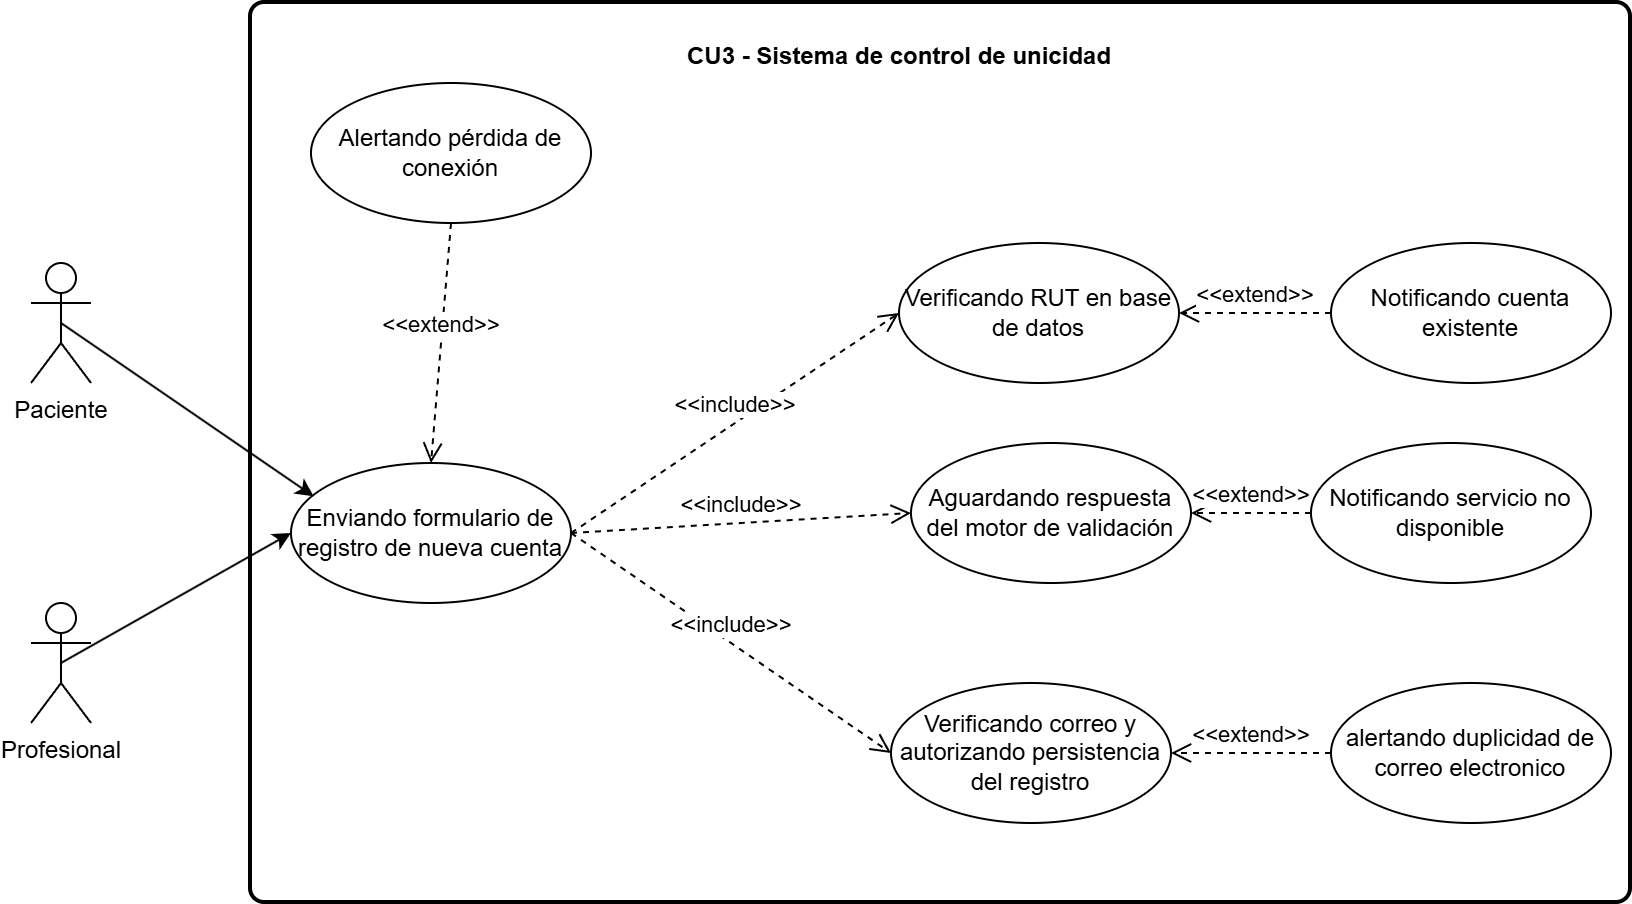

The diagram above was exported from draw.io. Its source (the exported page's mxGraphModel, read from the mxfile embedded in the PNG):
<mxGraphModel dx="1643" dy="863" grid="1" gridSize="10" guides="1" tooltips="1" connect="1" arrows="1" fold="1" page="1" pageScale="1" pageWidth="827" pageHeight="1169" math="0" shadow="0">
  <root>
    <mxCell id="0" />
    <mxCell id="1" parent="0" />
    <mxCell id="dNxlBKTnnpPjguu3pKb4-2" parent="1" style="rounded=1;whiteSpace=wrap;html=1;absoluteArcSize=1;arcSize=14;strokeWidth=2;" value="" vertex="1">
      <mxGeometry height="450" width="690" x="130" y="30" as="geometry" />
    </mxCell>
    <mxCell id="eemJ0c6qdtt8LQQ5Reiw-1" edge="1" parent="1" source="eemJ0c6qdtt8LQQ5Reiw-3" style="html=1;verticalAlign=bottom;endArrow=open;dashed=1;endSize=8;curved=0;rounded=0;exitX=0;exitY=0.5;exitDx=0;exitDy=0;entryX=1;entryY=0.5;entryDx=0;entryDy=0;" target="eemJ0c6qdtt8LQQ5Reiw-10" value="&amp;lt;&amp;lt;extend&amp;gt;&amp;gt;">
      <mxGeometry relative="1" as="geometry">
        <mxPoint x="560" y="290" as="sourcePoint" />
        <mxPoint x="430" y="290" as="targetPoint" />
      </mxGeometry>
    </mxCell>
    <mxCell id="eemJ0c6qdtt8LQQ5Reiw-2" parent="1" style="ellipse;whiteSpace=wrap;html=1;" value="Alertando pérdida de conexión" vertex="1">
      <mxGeometry height="70" width="140" x="160" y="70" as="geometry" />
    </mxCell>
    <mxCell id="eemJ0c6qdtt8LQQ5Reiw-3" parent="1" style="ellipse;whiteSpace=wrap;html=1;" value="Notificando cuenta existente" vertex="1">
      <mxGeometry height="70" width="140" x="670" y="150" as="geometry" />
    </mxCell>
    <mxCell id="eemJ0c6qdtt8LQQ5Reiw-4" parent="1" style="ellipse;whiteSpace=wrap;html=1;" value="Notificando servicio no disponible" vertex="1">
      <mxGeometry height="70" width="140" x="660" y="250" as="geometry" />
    </mxCell>
    <mxCell id="eemJ0c6qdtt8LQQ5Reiw-5" parent="1" style="ellipse;whiteSpace=wrap;html=1;" value="alertando duplicidad de correo electronico" vertex="1">
      <mxGeometry height="70" width="140" x="670" y="370" as="geometry" />
    </mxCell>
    <mxCell id="eemJ0c6qdtt8LQQ5Reiw-6" edge="1" parent="1" source="eemJ0c6qdtt8LQQ5Reiw-2" style="html=1;verticalAlign=bottom;endArrow=open;dashed=1;endSize=8;curved=0;rounded=0;entryX=0.5;entryY=0;entryDx=0;entryDy=0;exitX=0.5;exitY=1;exitDx=0;exitDy=0;" target="eemJ0c6qdtt8LQQ5Reiw-9" value="&amp;lt;&amp;lt;extend&amp;gt;&amp;gt;">
      <mxGeometry relative="1" as="geometry">
        <mxPoint x="610" y="60" as="sourcePoint" />
        <mxPoint x="460" y="170" as="targetPoint" />
      </mxGeometry>
    </mxCell>
    <mxCell id="eemJ0c6qdtt8LQQ5Reiw-7" edge="1" parent="1" source="eemJ0c6qdtt8LQQ5Reiw-4" style="html=1;verticalAlign=bottom;endArrow=open;dashed=1;endSize=8;curved=0;rounded=0;exitX=0;exitY=0.5;exitDx=0;exitDy=0;entryX=1;entryY=0.5;entryDx=0;entryDy=0;" target="eemJ0c6qdtt8LQQ5Reiw-12" value="&amp;lt;&amp;lt;extend&amp;gt;&amp;gt;">
      <mxGeometry relative="1" as="geometry">
        <mxPoint x="680" y="430" as="sourcePoint" />
        <mxPoint x="490" y="380" as="targetPoint" />
      </mxGeometry>
    </mxCell>
    <mxCell id="eemJ0c6qdtt8LQQ5Reiw-8" edge="1" parent="1" source="eemJ0c6qdtt8LQQ5Reiw-5" style="html=1;verticalAlign=bottom;endArrow=open;dashed=1;endSize=8;curved=0;rounded=0;exitX=0;exitY=0.5;exitDx=0;exitDy=0;entryX=1;entryY=0.5;entryDx=0;entryDy=0;" target="eemJ0c6qdtt8LQQ5Reiw-11" value="&amp;lt;&amp;lt;extend&amp;gt;&amp;gt;">
      <mxGeometry relative="1" as="geometry">
        <mxPoint x="610" y="540" as="sourcePoint" />
        <mxPoint x="480" y="540" as="targetPoint" />
      </mxGeometry>
    </mxCell>
    <mxCell id="eemJ0c6qdtt8LQQ5Reiw-9" parent="1" style="ellipse;whiteSpace=wrap;html=1;" value="Enviando formulario de registro de nueva cuenta" vertex="1">
      <mxGeometry height="70" width="140" x="150" y="260" as="geometry" />
    </mxCell>
    <mxCell id="eemJ0c6qdtt8LQQ5Reiw-10" parent="1" style="ellipse;whiteSpace=wrap;html=1;" value="Verificando RUT en base de datos" vertex="1">
      <mxGeometry height="70" width="140" x="454" y="150" as="geometry" />
    </mxCell>
    <mxCell id="eemJ0c6qdtt8LQQ5Reiw-11" parent="1" style="ellipse;whiteSpace=wrap;html=1;" value="Verificando correo y autorizando persistencia del registro" vertex="1">
      <mxGeometry height="70" width="140" x="450" y="370" as="geometry" />
    </mxCell>
    <mxCell id="eemJ0c6qdtt8LQQ5Reiw-12" parent="1" style="ellipse;whiteSpace=wrap;html=1;" value="Aguardando respuesta del motor de validación" vertex="1">
      <mxGeometry height="70" width="140" x="460" y="250" as="geometry" />
    </mxCell>
    <mxCell id="dNxlBKTnnpPjguu3pKb4-1" edge="1" parent="1" source="eemJ0c6qdtt8LQQ5Reiw-13" style="rounded=0;orthogonalLoop=1;jettySize=auto;html=1;exitX=0.5;exitY=0.5;exitDx=0;exitDy=0;exitPerimeter=0;entryX=0;entryY=0.5;entryDx=0;entryDy=0;" target="eemJ0c6qdtt8LQQ5Reiw-9">
      <mxGeometry relative="1" as="geometry" />
    </mxCell>
    <mxCell id="eemJ0c6qdtt8LQQ5Reiw-13" parent="1" style="shape=umlActor;verticalLabelPosition=bottom;verticalAlign=top;html=1;" value="Profesional" vertex="1">
      <mxGeometry height="60" width="30" x="20" y="330" as="geometry" />
    </mxCell>
    <mxCell id="eemJ0c6qdtt8LQQ5Reiw-20" edge="1" parent="1" source="eemJ0c6qdtt8LQQ5Reiw-9" style="html=1;verticalAlign=bottom;endArrow=open;dashed=1;endSize=8;curved=0;rounded=0;exitX=1;exitY=0.5;exitDx=0;exitDy=0;entryX=0;entryY=0.5;entryDx=0;entryDy=0;" target="eemJ0c6qdtt8LQQ5Reiw-11" value="&amp;lt;&amp;lt;include&amp;gt;&amp;gt;">
      <mxGeometry relative="1" as="geometry">
        <mxPoint x="460" y="540" as="sourcePoint" />
        <mxPoint x="330" y="520" as="targetPoint" />
      </mxGeometry>
    </mxCell>
    <mxCell id="eemJ0c6qdtt8LQQ5Reiw-21" edge="1" parent="1" source="eemJ0c6qdtt8LQQ5Reiw-9" style="html=1;verticalAlign=bottom;endArrow=open;dashed=1;endSize=8;curved=0;rounded=0;exitX=1;exitY=0.5;exitDx=0;exitDy=0;entryX=0;entryY=0.5;entryDx=0;entryDy=0;" target="eemJ0c6qdtt8LQQ5Reiw-12" value="&amp;lt;&amp;lt;include&amp;gt;&amp;gt;">
      <mxGeometry relative="1" as="geometry">
        <mxPoint x="720" y="530" as="sourcePoint" />
        <mxPoint x="590" y="510" as="targetPoint" />
      </mxGeometry>
    </mxCell>
    <mxCell id="eemJ0c6qdtt8LQQ5Reiw-23" edge="1" parent="1" source="eemJ0c6qdtt8LQQ5Reiw-9" style="html=1;verticalAlign=bottom;endArrow=open;dashed=1;endSize=8;curved=0;rounded=0;exitX=1;exitY=0.5;exitDx=0;exitDy=0;entryX=0;entryY=0.5;entryDx=0;entryDy=0;" target="eemJ0c6qdtt8LQQ5Reiw-10" value="&amp;lt;&amp;lt;include&amp;gt;&amp;gt;">
      <mxGeometry relative="1" as="geometry">
        <mxPoint x="450" y="590" as="sourcePoint" />
        <mxPoint x="320" y="570" as="targetPoint" />
      </mxGeometry>
    </mxCell>
    <mxCell id="9NOWBJQM87er1dwjM_xs-1" parent="1" style="text;align=center;fontStyle=1;verticalAlign=middle;spacingLeft=3;spacingRight=3;strokeColor=none;rotatable=0;points=[[0,0.5],[1,0.5]];portConstraint=eastwest;html=1;" value="CU3 - Sistema de control de unicidad" vertex="1">
      <mxGeometry height="26" width="80" x="414" y="44" as="geometry" />
    </mxCell>
    <mxCell id="DUH26cv0iZ8cv63Lr0UW-1" parent="1" style="shape=umlActor;verticalLabelPosition=bottom;verticalAlign=top;html=1;" value="Paciente" vertex="1">
      <mxGeometry height="60" width="30" x="20" y="160" as="geometry" />
    </mxCell>
    <mxCell id="DUH26cv0iZ8cv63Lr0UW-2" edge="1" parent="1" source="DUH26cv0iZ8cv63Lr0UW-1" style="rounded=0;orthogonalLoop=1;jettySize=auto;html=1;exitX=0.5;exitY=0.5;exitDx=0;exitDy=0;exitPerimeter=0;entryX=0.081;entryY=0.238;entryDx=0;entryDy=0;entryPerimeter=0;" target="eemJ0c6qdtt8LQQ5Reiw-9">
      <mxGeometry relative="1" as="geometry" />
    </mxCell>
  </root>
</mxGraphModel>